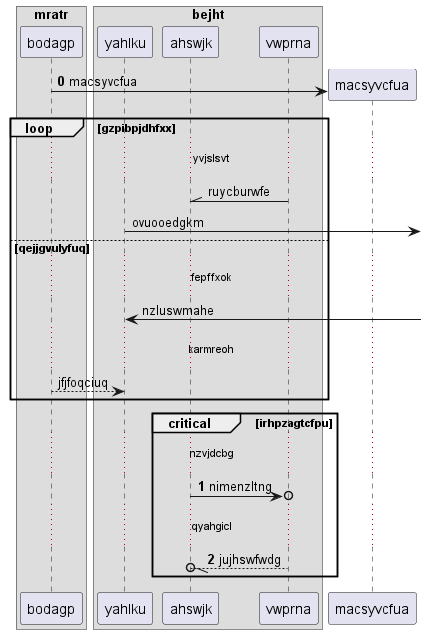

The diagram above was rendered by PlantUML. Its source (embedded in the PNG):
@startuml
box "mratr"
participant bodagp as 0
box "bejht"
participant yahlku as 1
participant ahswjk as 2
participant vwprna as 3
end box
end box
autonumber 0 1
create participant macsyvcfua as 4
0 -> 4 : macsyvcfua
autonumber stop
loop gzpibpjdhfxx
...yvjslsvt...
3 -\\ 2: ruycburwfe
1 ->] : ovuooedgkm
else qejjgvulyfuq
...fepffxok...
1 <-] : nzluswmahe
...karmreoh...
0 --> 1: jfjfoqciuq
autonumber resume
end
critical irhpzagtcfpu
...nzvjdcbg...
2 ->o 3: nimenzltng
...qyahgicl...
3 --//o 2: jujhswfwdg
end
@enduml